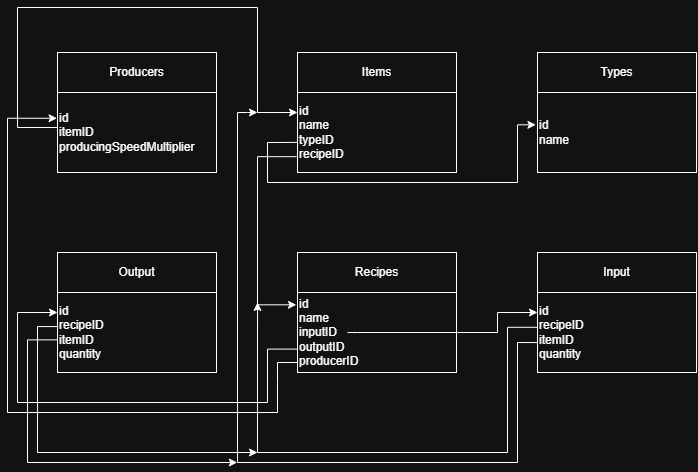

The diagram above was exported from draw.io. Its source (the exported page's mxGraphModel, read from the mxfile embedded in the PNG):
<mxGraphModel dx="1250" dy="615" grid="1" gridSize="10" guides="1" tooltips="1" connect="1" arrows="1" fold="1" page="1" pageScale="1" pageWidth="827" pageHeight="1169" math="0" shadow="0">
  <root>
    <mxCell id="0" />
    <mxCell id="1" parent="0" />
    <mxCell id="pOS7pBGT6M2gVeOU8FUU-2" parent="1" style="rounded=0;whiteSpace=wrap;html=1;" value="Items" vertex="1">
      <mxGeometry height="40" width="159" x="320" y="200" as="geometry" />
    </mxCell>
    <mxCell id="pOS7pBGT6M2gVeOU8FUU-3" parent="1" style="rounded=0;whiteSpace=wrap;html=1;align=left;" value="id&lt;div&gt;name&lt;/div&gt;&lt;div&gt;typeID&lt;/div&gt;&lt;div&gt;recipeID&lt;/div&gt;" vertex="1">
      <mxGeometry height="80" width="159" x="320" y="240" as="geometry" />
    </mxCell>
    <mxCell id="pOS7pBGT6M2gVeOU8FUU-4" parent="1" style="rounded=0;whiteSpace=wrap;html=1;" value="Types" vertex="1">
      <mxGeometry height="40" width="159" x="560" y="200" as="geometry" />
    </mxCell>
    <mxCell id="pOS7pBGT6M2gVeOU8FUU-5" parent="1" style="rounded=0;whiteSpace=wrap;html=1;align=left;" value="id&lt;div&gt;name&lt;/div&gt;" vertex="1">
      <mxGeometry height="80" width="159" x="560" y="240" as="geometry" />
    </mxCell>
    <mxCell id="pOS7pBGT6M2gVeOU8FUU-6" parent="1" style="rounded=0;whiteSpace=wrap;html=1;" value="Recipes" vertex="1">
      <mxGeometry height="40" width="159" x="320" y="400" as="geometry" />
    </mxCell>
    <mxCell id="pOS7pBGT6M2gVeOU8FUU-7" parent="1" style="rounded=0;whiteSpace=wrap;html=1;align=left;" value="id&lt;div&gt;&lt;span style=&quot;background-color: transparent; color: light-dark(rgb(0, 0, 0), rgb(255, 255, 255));&quot;&gt;name&lt;/span&gt;&lt;/div&gt;&lt;div&gt;&lt;span style=&quot;background-color: transparent; color: light-dark(rgb(0, 0, 0), rgb(255, 255, 255));&quot;&gt;inputID&lt;/span&gt;&lt;/div&gt;&lt;div&gt;&lt;div&gt;outputID&lt;/div&gt;&lt;/div&gt;&lt;div&gt;producerID&lt;/div&gt;" vertex="1">
      <mxGeometry height="80" width="159" x="320" y="440" as="geometry" />
    </mxCell>
    <mxCell id="pOS7pBGT6M2gVeOU8FUU-9" parent="1" style="rounded=0;whiteSpace=wrap;html=1;" value="Producers" vertex="1">
      <mxGeometry height="40" width="159" x="80" y="200" as="geometry" />
    </mxCell>
    <mxCell id="pOS7pBGT6M2gVeOU8FUU-10" parent="1" style="rounded=0;whiteSpace=wrap;html=1;align=left;" value="id&lt;div&gt;itemID&lt;/div&gt;&lt;div&gt;producingSpeedMultiplier&lt;/div&gt;" vertex="1">
      <mxGeometry height="80" width="159" x="80" y="240" as="geometry" />
    </mxCell>
    <mxCell id="pOS7pBGT6M2gVeOU8FUU-14" parent="1" style="rounded=0;whiteSpace=wrap;html=1;" value="Input" vertex="1">
      <mxGeometry height="40" width="159" x="560" y="400" as="geometry" />
    </mxCell>
    <mxCell id="pOS7pBGT6M2gVeOU8FUU-15" parent="1" style="rounded=0;whiteSpace=wrap;html=1;align=left;" value="id&lt;div&gt;recipeID&lt;br&gt;&lt;div&gt;&lt;span style=&quot;background-color: transparent; color: light-dark(rgb(0, 0, 0), rgb(255, 255, 255));&quot;&gt;itemID&lt;/span&gt;&lt;div&gt;&lt;div&gt;quantity&lt;/div&gt;&lt;/div&gt;&lt;/div&gt;&lt;/div&gt;" vertex="1">
      <mxGeometry height="80" width="159" x="560" y="440" as="geometry" />
    </mxCell>
    <mxCell id="2z2orad-2J62ZkCSYfgZ-6" parent="1" style="rounded=0;whiteSpace=wrap;html=1;" value="Output" vertex="1">
      <mxGeometry height="40" width="159" x="80" y="400" as="geometry" />
    </mxCell>
    <mxCell id="2z2orad-2J62ZkCSYfgZ-7" parent="1" style="rounded=0;whiteSpace=wrap;html=1;align=left;" value="id&lt;div&gt;recipeID&lt;br&gt;&lt;div&gt;&lt;span style=&quot;background-color: transparent; color: light-dark(rgb(0, 0, 0), rgb(255, 255, 255));&quot;&gt;itemID&lt;/span&gt;&lt;div&gt;&lt;div&gt;quantity&lt;/div&gt;&lt;/div&gt;&lt;/div&gt;&lt;/div&gt;" vertex="1">
      <mxGeometry height="80" width="159" x="80" y="440" as="geometry" />
    </mxCell>
    <mxCell id="2z2orad-2J62ZkCSYfgZ-11" edge="1" parent="1" source="pOS7pBGT6M2gVeOU8FUU-3" style="endArrow=classic;html=1;rounded=0;entryX=-0.01;entryY=0.404;entryDx=0;entryDy=0;entryPerimeter=0;endFill=1;exitX=-0.004;exitY=0.624;exitDx=0;exitDy=0;exitPerimeter=0;" target="pOS7pBGT6M2gVeOU8FUU-5" value="">
      <mxGeometry height="50" relative="1" width="50" x="-0.3122" as="geometry">
        <Array as="points">
          <mxPoint x="290" y="290" />
          <mxPoint x="290" y="330" />
          <mxPoint x="540" y="330" />
          <mxPoint x="540" y="272.32" />
        </Array>
        <mxPoint x="360" y="290" as="sourcePoint" />
        <mxPoint x="520" y="260" as="targetPoint" />
      </mxGeometry>
    </mxCell>
    <mxCell id="2z2orad-2J62ZkCSYfgZ-12" edge="1" parent="1" source="pOS7pBGT6M2gVeOU8FUU-7" style="endArrow=none;html=1;rounded=0;entryX=-0.005;entryY=0.802;entryDx=0;entryDy=0;entryPerimeter=0;exitX=-0.007;exitY=0.154;exitDx=0;exitDy=0;exitPerimeter=0;endFill=0;startArrow=classic;startFill=1;" target="pOS7pBGT6M2gVeOU8FUU-3" value="">
      <mxGeometry height="50" relative="1" width="50" x="0.06" as="geometry">
        <Array as="points">
          <mxPoint x="280" y="452.32" />
          <mxPoint x="280" y="304.16" />
        </Array>
        <mxPoint x="280" y="500" as="sourcePoint" />
        <mxPoint x="420" y="340" as="targetPoint" />
      </mxGeometry>
    </mxCell>
    <mxCell id="UHKSnvhFya3SSXIdahr2-14" edge="1" parent="1" source="2z2orad-2J62ZkCSYfgZ-7" style="endArrow=none;html=1;rounded=0;exitX=0;exitY=0.25;exitDx=0;exitDy=0;endFill=0;startArrow=classic;startFill=1;" value="">
      <mxGeometry height="50" relative="1" width="50" x="-0.032" as="geometry">
        <Array as="points">
          <mxPoint x="40" y="460" />
          <mxPoint x="40" y="550" />
          <mxPoint x="290" y="550" />
          <mxPoint x="290" y="496.61" />
        </Array>
        <mxPoint x="190" y="540" as="sourcePoint" />
        <mxPoint x="320" y="496.61" as="targetPoint" />
      </mxGeometry>
    </mxCell>
    <mxCell id="2z2orad-2J62ZkCSYfgZ-13" edge="1" parent="1" source="pOS7pBGT6M2gVeOU8FUU-3" style="endArrow=none;html=1;rounded=0;entryX=0;entryY=0.5;entryDx=0;entryDy=0;exitX=0;exitY=0.25;exitDx=0;exitDy=0;endFill=0;startArrow=classic;startFill=1;" value="">
      <mxGeometry height="50" relative="1" width="50" x="0.6367" as="geometry">
        <Array as="points">
          <mxPoint x="280" y="260" />
          <mxPoint x="280" y="155" />
          <mxPoint x="40" y="155" />
          <mxPoint x="40" y="275" />
        </Array>
        <mxPoint x="320" y="258.99999999999994" as="sourcePoint" />
        <mxPoint x="80" y="275" as="targetPoint" />
      </mxGeometry>
    </mxCell>
    <mxCell id="2z2orad-2J62ZkCSYfgZ-16" edge="1" parent="1" source="pOS7pBGT6M2gVeOU8FUU-7" style="endArrow=classic;html=1;rounded=0;entryX=-0.003;entryY=0.322;entryDx=0;entryDy=0;entryPerimeter=0;exitX=0;exitY=0.875;exitDx=0;exitDy=0;exitPerimeter=0;endFill=1;startArrow=none;startFill=0;" target="pOS7pBGT6M2gVeOU8FUU-10" value="">
      <mxGeometry height="50" relative="1" width="50" x="0.8917" as="geometry">
        <Array as="points">
          <mxPoint x="300" y="510" />
          <mxPoint x="300" y="530" />
          <mxPoint x="300" y="560" />
          <mxPoint x="30" y="560" />
          <mxPoint x="30" y="265.76" />
        </Array>
        <mxPoint x="200" y="380" as="sourcePoint" />
        <mxPoint x="80" y="260" as="targetPoint" />
      </mxGeometry>
    </mxCell>
    <mxCell id="UHKSnvhFya3SSXIdahr2-18" edge="1" parent="1" source="2z2orad-2J62ZkCSYfgZ-7" style="endArrow=classic;html=1;rounded=0;exitX=0.005;exitY=0.426;exitDx=0;exitDy=0;exitPerimeter=0;endFill=1;" value="">
      <mxGeometry height="50" relative="1" width="50" x="-0.0238" as="geometry">
        <Array as="points">
          <mxPoint x="60" y="474.08" />
          <mxPoint x="60" y="600" />
        </Array>
        <mxPoint x="120" y="600" as="sourcePoint" />
        <mxPoint x="280" y="600" as="targetPoint" />
      </mxGeometry>
    </mxCell>
    <mxCell id="2z2orad-2J62ZkCSYfgZ-17" edge="1" parent="1" style="endArrow=classic;html=1;rounded=0;entryX=0;entryY=0.25;entryDx=0;entryDy=0;startArrow=none;startFill=0;endFill=1;" target="pOS7pBGT6M2gVeOU8FUU-15" value="">
      <mxGeometry height="50" relative="1" width="50" x="0.7143" as="geometry">
        <Array as="points">
          <mxPoint x="380" y="480" />
          <mxPoint x="480" y="480" />
          <mxPoint x="520" y="480" />
          <mxPoint x="520" y="460" />
        </Array>
        <mxPoint x="370" y="480" as="sourcePoint" />
        <mxPoint x="510" y="450" as="targetPoint" />
      </mxGeometry>
    </mxCell>
    <mxCell id="UHKSnvhFya3SSXIdahr2-19" edge="1" parent="1" style="endArrow=classic;html=1;rounded=0;endFill=1;" value="">
      <mxGeometry height="50" relative="1" width="50" as="geometry">
        <mxPoint x="280.09" y="473.17" as="sourcePoint" />
        <mxPoint x="280" y="450" as="targetPoint" />
      </mxGeometry>
    </mxCell>
    <mxCell id="UHKSnvhFya3SSXIdahr2-20" edge="1" parent="1" source="2z2orad-2J62ZkCSYfgZ-7" style="endArrow=classic;html=1;rounded=0;exitX=0;exitY=0.592;exitDx=0;exitDy=0;exitPerimeter=0;endFill=1;" value="">
      <mxGeometry height="50" relative="1" width="50" x="0.0147" as="geometry">
        <Array as="points">
          <mxPoint x="50" y="487.36" />
          <mxPoint x="50" y="610" />
        </Array>
        <mxPoint x="119" y="488" as="sourcePoint" />
        <mxPoint x="259.78" y="610" as="targetPoint" />
      </mxGeometry>
    </mxCell>
    <mxCell id="2z2orad-2J62ZkCSYfgZ-18" edge="1" parent="1" style="endArrow=none;html=1;rounded=0;entryX=0;entryY=0.435;entryDx=0;entryDy=0;entryPerimeter=0;endFill=0;startArrow=none;startFill=0;" target="pOS7pBGT6M2gVeOU8FUU-15" value="">
      <mxGeometry height="50" relative="1" width="50" x="-0.0583" as="geometry">
        <Array as="points">
          <mxPoint x="280" y="600" />
          <mxPoint x="530" y="600" />
          <mxPoint x="530" y="474.8" />
        </Array>
        <mxPoint x="280" y="470" as="sourcePoint" />
        <mxPoint x="560" y="470" as="targetPoint" />
      </mxGeometry>
    </mxCell>
    <mxCell id="2z2orad-2J62ZkCSYfgZ-19" edge="1" parent="1" source="pOS7pBGT6M2gVeOU8FUU-15" style="endArrow=classic;html=1;rounded=0;exitX=0.001;exitY=0.626;exitDx=0;exitDy=0;exitPerimeter=0;endFill=1;startArrow=none;startFill=0;" value="">
      <mxGeometry height="50" relative="1" width="50" x="-0.3166" as="geometry">
        <Array as="points">
          <mxPoint x="540" y="490" />
          <mxPoint x="540" y="610" />
          <mxPoint x="260" y="610" />
          <mxPoint x="260" y="260" />
          <mxPoint x="270" y="260" />
        </Array>
        <mxPoint x="220" y="560" as="sourcePoint" />
        <mxPoint x="280" y="260" as="targetPoint" />
      </mxGeometry>
    </mxCell>
  </root>
</mxGraphModel>